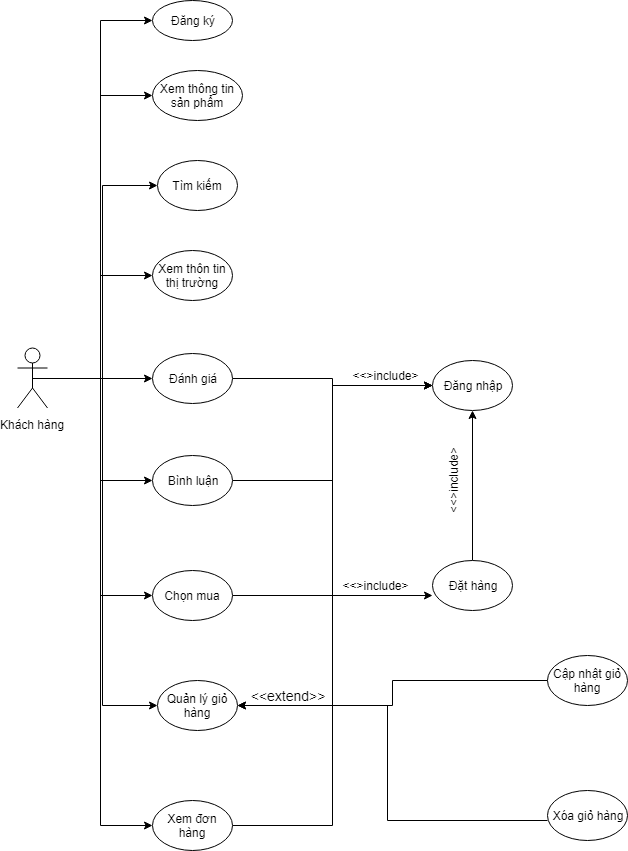

The diagram above was exported from draw.io. Its source (the exported page's mxGraphModel, read from the mxfile embedded in the PNG):
<mxGraphModel dx="1394" dy="-454" grid="1" gridSize="10" guides="1" tooltips="1" connect="1" arrows="1" fold="1" page="1" pageScale="1" pageWidth="827" pageHeight="1169" math="0" shadow="0">
  <root>
    <mxCell id="0" />
    <mxCell id="1" parent="0" />
    <mxCell id="9V2zfOCqKRfyhvmHtM_Q-1" style="edgeStyle=orthogonalEdgeStyle;rounded=0;orthogonalLoop=1;jettySize=auto;html=1;exitX=0.5;exitY=0.5;exitDx=0;exitDy=0;exitPerimeter=0;entryX=0;entryY=0.5;entryDx=0;entryDy=0;spacing=4;fontSize=12;" edge="1" parent="1" source="9V2zfOCqKRfyhvmHtM_Q-10" target="9V2zfOCqKRfyhvmHtM_Q-16">
      <mxGeometry relative="1" as="geometry" />
    </mxCell>
    <mxCell id="9V2zfOCqKRfyhvmHtM_Q-2" style="edgeStyle=orthogonalEdgeStyle;rounded=0;orthogonalLoop=1;jettySize=auto;html=1;exitX=0.5;exitY=0.5;exitDx=0;exitDy=0;exitPerimeter=0;entryX=0;entryY=0.5;entryDx=0;entryDy=0;spacing=4;fontSize=12;" edge="1" parent="1" source="9V2zfOCqKRfyhvmHtM_Q-10" target="9V2zfOCqKRfyhvmHtM_Q-14">
      <mxGeometry relative="1" as="geometry" />
    </mxCell>
    <mxCell id="9V2zfOCqKRfyhvmHtM_Q-3" style="edgeStyle=orthogonalEdgeStyle;rounded=0;orthogonalLoop=1;jettySize=auto;html=1;exitX=0.5;exitY=0.5;exitDx=0;exitDy=0;exitPerimeter=0;entryX=0;entryY=0.5;entryDx=0;entryDy=0;spacing=4;fontSize=12;" edge="1" parent="1" source="9V2zfOCqKRfyhvmHtM_Q-10" target="9V2zfOCqKRfyhvmHtM_Q-13">
      <mxGeometry relative="1" as="geometry">
        <Array as="points">
          <mxPoint x="175" y="1568" />
          <mxPoint x="175" y="1375" />
        </Array>
      </mxGeometry>
    </mxCell>
    <mxCell id="9V2zfOCqKRfyhvmHtM_Q-4" style="edgeStyle=orthogonalEdgeStyle;rounded=0;orthogonalLoop=1;jettySize=auto;html=1;exitX=0.5;exitY=0.5;exitDx=0;exitDy=0;exitPerimeter=0;entryX=0;entryY=0.5;entryDx=0;entryDy=0;spacing=4;fontSize=12;" edge="1" parent="1" source="9V2zfOCqKRfyhvmHtM_Q-10" target="9V2zfOCqKRfyhvmHtM_Q-12">
      <mxGeometry relative="1" as="geometry" />
    </mxCell>
    <mxCell id="9V2zfOCqKRfyhvmHtM_Q-5" style="edgeStyle=orthogonalEdgeStyle;rounded=0;orthogonalLoop=1;jettySize=auto;html=1;exitX=0.5;exitY=0.5;exitDx=0;exitDy=0;exitPerimeter=0;entryX=0;entryY=0.5;entryDx=0;entryDy=0;spacing=4;fontSize=12;" edge="1" parent="1" source="9V2zfOCqKRfyhvmHtM_Q-10" target="9V2zfOCqKRfyhvmHtM_Q-11">
      <mxGeometry relative="1" as="geometry" />
    </mxCell>
    <mxCell id="9V2zfOCqKRfyhvmHtM_Q-6" style="edgeStyle=orthogonalEdgeStyle;rounded=0;orthogonalLoop=1;jettySize=auto;html=1;exitX=0.5;exitY=0.5;exitDx=0;exitDy=0;exitPerimeter=0;entryX=0;entryY=0.5;entryDx=0;entryDy=0;spacing=4;fontSize=12;" edge="1" parent="1" source="9V2zfOCqKRfyhvmHtM_Q-10" target="9V2zfOCqKRfyhvmHtM_Q-18">
      <mxGeometry relative="1" as="geometry" />
    </mxCell>
    <mxCell id="9V2zfOCqKRfyhvmHtM_Q-7" style="edgeStyle=orthogonalEdgeStyle;rounded=0;orthogonalLoop=1;jettySize=auto;html=1;exitX=0.5;exitY=0.5;exitDx=0;exitDy=0;exitPerimeter=0;entryX=0;entryY=0.5;entryDx=0;entryDy=0;spacing=4;fontSize=12;" edge="1" parent="1" source="9V2zfOCqKRfyhvmHtM_Q-10" target="9V2zfOCqKRfyhvmHtM_Q-20">
      <mxGeometry relative="1" as="geometry" />
    </mxCell>
    <mxCell id="9V2zfOCqKRfyhvmHtM_Q-8" style="edgeStyle=orthogonalEdgeStyle;rounded=0;orthogonalLoop=1;jettySize=auto;html=1;exitX=0.5;exitY=0.5;exitDx=0;exitDy=0;exitPerimeter=0;entryX=0;entryY=0.5;entryDx=0;entryDy=0;spacing=4;fontSize=12;" edge="1" parent="1" source="9V2zfOCqKRfyhvmHtM_Q-10" target="9V2zfOCqKRfyhvmHtM_Q-21">
      <mxGeometry relative="1" as="geometry" />
    </mxCell>
    <mxCell id="9V2zfOCqKRfyhvmHtM_Q-9" style="edgeStyle=orthogonalEdgeStyle;rounded=0;orthogonalLoop=1;jettySize=auto;html=1;exitX=0.5;exitY=0.5;exitDx=0;exitDy=0;exitPerimeter=0;entryX=0;entryY=0.5;entryDx=0;entryDy=0;spacing=4;fontSize=12;" edge="1" parent="1" source="9V2zfOCqKRfyhvmHtM_Q-10" target="9V2zfOCqKRfyhvmHtM_Q-23">
      <mxGeometry relative="1" as="geometry" />
    </mxCell>
    <mxCell id="9V2zfOCqKRfyhvmHtM_Q-10" value="Khách hàng" style="shape=umlActor;verticalLabelPosition=bottom;labelBackgroundColor=#ffffff;verticalAlign=top;html=1;outlineConnect=0;spacing=4;fontSize=12;" vertex="1" parent="1">
      <mxGeometry x="90" y="1537.5" width="30" height="60" as="geometry" />
    </mxCell>
    <mxCell id="9V2zfOCqKRfyhvmHtM_Q-11" value="Đăng ký" style="ellipse;whiteSpace=wrap;html=1;spacing=4;fontSize=12;" vertex="1" parent="1">
      <mxGeometry x="225" y="1190" width="80" height="40" as="geometry" />
    </mxCell>
    <mxCell id="9V2zfOCqKRfyhvmHtM_Q-12" value="Xem thông tin sản phẩm" style="ellipse;whiteSpace=wrap;html=1;spacing=4;fontSize=12;" vertex="1" parent="1">
      <mxGeometry x="225" y="1260" width="90" height="50" as="geometry" />
    </mxCell>
    <mxCell id="9V2zfOCqKRfyhvmHtM_Q-13" value="Tìm kiếm" style="ellipse;whiteSpace=wrap;html=1;spacing=4;fontSize=12;" vertex="1" parent="1">
      <mxGeometry x="230" y="1350" width="80" height="50" as="geometry" />
    </mxCell>
    <mxCell id="9V2zfOCqKRfyhvmHtM_Q-14" value="Xem thôn tin thị trường" style="ellipse;whiteSpace=wrap;html=1;spacing=4;fontSize=12;" vertex="1" parent="1">
      <mxGeometry x="225" y="1440" width="80" height="50" as="geometry" />
    </mxCell>
    <mxCell id="9V2zfOCqKRfyhvmHtM_Q-15" style="edgeStyle=orthogonalEdgeStyle;rounded=0;orthogonalLoop=1;jettySize=auto;html=1;exitX=1;exitY=0.5;exitDx=0;exitDy=0;entryX=0;entryY=0.5;entryDx=0;entryDy=0;spacing=4;fontSize=12;" edge="1" parent="1" source="9V2zfOCqKRfyhvmHtM_Q-16" target="9V2zfOCqKRfyhvmHtM_Q-26">
      <mxGeometry relative="1" as="geometry" />
    </mxCell>
    <mxCell id="9V2zfOCqKRfyhvmHtM_Q-16" value="Đánh giá" style="ellipse;whiteSpace=wrap;html=1;spacing=4;fontSize=12;" vertex="1" parent="1">
      <mxGeometry x="225" y="1542.5" width="80" height="50" as="geometry" />
    </mxCell>
    <mxCell id="9V2zfOCqKRfyhvmHtM_Q-17" style="edgeStyle=orthogonalEdgeStyle;rounded=0;orthogonalLoop=1;jettySize=auto;html=1;exitX=1;exitY=0.5;exitDx=0;exitDy=0;entryX=0;entryY=0.5;entryDx=0;entryDy=0;spacing=4;fontSize=12;" edge="1" parent="1" source="9V2zfOCqKRfyhvmHtM_Q-18" target="9V2zfOCqKRfyhvmHtM_Q-26">
      <mxGeometry relative="1" as="geometry" />
    </mxCell>
    <mxCell id="9V2zfOCqKRfyhvmHtM_Q-18" value="Bình luận" style="ellipse;whiteSpace=wrap;html=1;spacing=4;fontSize=12;" vertex="1" parent="1">
      <mxGeometry x="225" y="1645" width="80" height="50" as="geometry" />
    </mxCell>
    <mxCell id="9V2zfOCqKRfyhvmHtM_Q-19" style="edgeStyle=orthogonalEdgeStyle;rounded=0;orthogonalLoop=1;jettySize=auto;html=1;exitX=1;exitY=0.5;exitDx=0;exitDy=0;entryX=0;entryY=0.7;entryDx=0;entryDy=0;entryPerimeter=0;spacing=4;fontSize=12;" edge="1" parent="1" source="9V2zfOCqKRfyhvmHtM_Q-20" target="9V2zfOCqKRfyhvmHtM_Q-25">
      <mxGeometry relative="1" as="geometry" />
    </mxCell>
    <mxCell id="9V2zfOCqKRfyhvmHtM_Q-20" value="Chọn mua" style="ellipse;whiteSpace=wrap;html=1;spacing=4;fontSize=12;" vertex="1" parent="1">
      <mxGeometry x="225" y="1760" width="80" height="50" as="geometry" />
    </mxCell>
    <mxCell id="9V2zfOCqKRfyhvmHtM_Q-21" value="Quản lý giỏ hàng" style="ellipse;whiteSpace=wrap;html=1;spacing=4;fontSize=12;" vertex="1" parent="1">
      <mxGeometry x="230" y="1870" width="80" height="50" as="geometry" />
    </mxCell>
    <mxCell id="9V2zfOCqKRfyhvmHtM_Q-22" style="edgeStyle=orthogonalEdgeStyle;rounded=0;orthogonalLoop=1;jettySize=auto;html=1;exitX=1;exitY=0.5;exitDx=0;exitDy=0;entryX=0;entryY=0.5;entryDx=0;entryDy=0;spacing=4;fontSize=12;" edge="1" parent="1" source="9V2zfOCqKRfyhvmHtM_Q-23" target="9V2zfOCqKRfyhvmHtM_Q-26">
      <mxGeometry relative="1" as="geometry" />
    </mxCell>
    <mxCell id="9V2zfOCqKRfyhvmHtM_Q-23" value="Xem đơn hàng" style="ellipse;whiteSpace=wrap;html=1;spacing=4;fontSize=12;" vertex="1" parent="1">
      <mxGeometry x="225" y="1990" width="80" height="50" as="geometry" />
    </mxCell>
    <mxCell id="9V2zfOCqKRfyhvmHtM_Q-24" style="edgeStyle=orthogonalEdgeStyle;rounded=0;orthogonalLoop=1;jettySize=auto;html=1;exitX=0.5;exitY=0;exitDx=0;exitDy=0;entryX=0.5;entryY=1;entryDx=0;entryDy=0;spacing=4;fontSize=12;" edge="1" parent="1" source="9V2zfOCqKRfyhvmHtM_Q-25" target="9V2zfOCqKRfyhvmHtM_Q-26">
      <mxGeometry relative="1" as="geometry" />
    </mxCell>
    <mxCell id="9V2zfOCqKRfyhvmHtM_Q-25" value="Đặt hàng" style="ellipse;whiteSpace=wrap;html=1;spacing=4;fontSize=12;" vertex="1" parent="1">
      <mxGeometry x="505" y="1750" width="80" height="50" as="geometry" />
    </mxCell>
    <mxCell id="9V2zfOCqKRfyhvmHtM_Q-26" value="Đăng nhập" style="ellipse;whiteSpace=wrap;html=1;spacing=4;fontSize=12;" vertex="1" parent="1">
      <mxGeometry x="505" y="1550" width="80" height="50" as="geometry" />
    </mxCell>
    <mxCell id="9V2zfOCqKRfyhvmHtM_Q-27" value="&amp;lt;&amp;lt;&amp;gt;include&amp;gt;" style="text;html=1;strokeColor=none;fillColor=none;align=center;verticalAlign=middle;whiteSpace=wrap;rounded=0;spacing=4;fontSize=12;" vertex="1" parent="1">
      <mxGeometry x="438" y="1555" width="40" height="20" as="geometry" />
    </mxCell>
    <mxCell id="9V2zfOCqKRfyhvmHtM_Q-28" value="&amp;lt;&amp;lt;&amp;gt;include&amp;gt;" style="text;html=1;strokeColor=none;fillColor=none;align=center;verticalAlign=middle;whiteSpace=wrap;rounded=0;rotation=-90;spacing=4;fontSize=12;" vertex="1" parent="1">
      <mxGeometry x="505" y="1660" width="40" height="20" as="geometry" />
    </mxCell>
    <mxCell id="9V2zfOCqKRfyhvmHtM_Q-29" style="edgeStyle=orthogonalEdgeStyle;rounded=0;orthogonalLoop=1;jettySize=auto;html=1;exitX=0;exitY=0.5;exitDx=0;exitDy=0;fontSize=14;" edge="1" parent="1">
      <mxGeometry relative="1" as="geometry">
        <mxPoint x="310" y="1895" as="targetPoint" />
        <mxPoint x="620" y="2010" as="sourcePoint" />
        <Array as="points">
          <mxPoint x="460" y="2010" />
          <mxPoint x="460" y="1895" />
        </Array>
      </mxGeometry>
    </mxCell>
    <mxCell id="9V2zfOCqKRfyhvmHtM_Q-30" value="Xóa giỏ hàng" style="ellipse;whiteSpace=wrap;html=1;spacing=4;fontSize=12;" vertex="1" parent="1">
      <mxGeometry x="620" y="1980" width="80" height="50" as="geometry" />
    </mxCell>
    <mxCell id="9V2zfOCqKRfyhvmHtM_Q-31" style="edgeStyle=orthogonalEdgeStyle;rounded=0;orthogonalLoop=1;jettySize=auto;html=1;exitX=0;exitY=0.5;exitDx=0;exitDy=0;entryX=1;entryY=0.5;entryDx=0;entryDy=0;fontSize=14;" edge="1" parent="1" source="9V2zfOCqKRfyhvmHtM_Q-32" target="9V2zfOCqKRfyhvmHtM_Q-21">
      <mxGeometry relative="1" as="geometry" />
    </mxCell>
    <mxCell id="9V2zfOCqKRfyhvmHtM_Q-32" value="Cập nhật giỏ hàng" style="ellipse;whiteSpace=wrap;html=1;spacing=4;fontSize=12;" vertex="1" parent="1">
      <mxGeometry x="620" y="1845" width="80" height="50" as="geometry" />
    </mxCell>
    <mxCell id="9V2zfOCqKRfyhvmHtM_Q-33" value="&amp;lt;&amp;lt;extend&amp;gt;&amp;gt;" style="text;html=1;strokeColor=none;fillColor=none;align=center;verticalAlign=middle;whiteSpace=wrap;rounded=0;fontSize=14;" vertex="1" parent="1">
      <mxGeometry x="340" y="1875" width="40" height="20" as="geometry" />
    </mxCell>
    <mxCell id="9V2zfOCqKRfyhvmHtM_Q-34" value="&amp;lt;&amp;lt;&amp;gt;include&amp;gt;" style="text;html=1;strokeColor=none;fillColor=none;align=center;verticalAlign=middle;whiteSpace=wrap;rounded=0;spacing=4;fontSize=12;" vertex="1" parent="1">
      <mxGeometry x="428" y="1765" width="40" height="20" as="geometry" />
    </mxCell>
  </root>
</mxGraphModel>